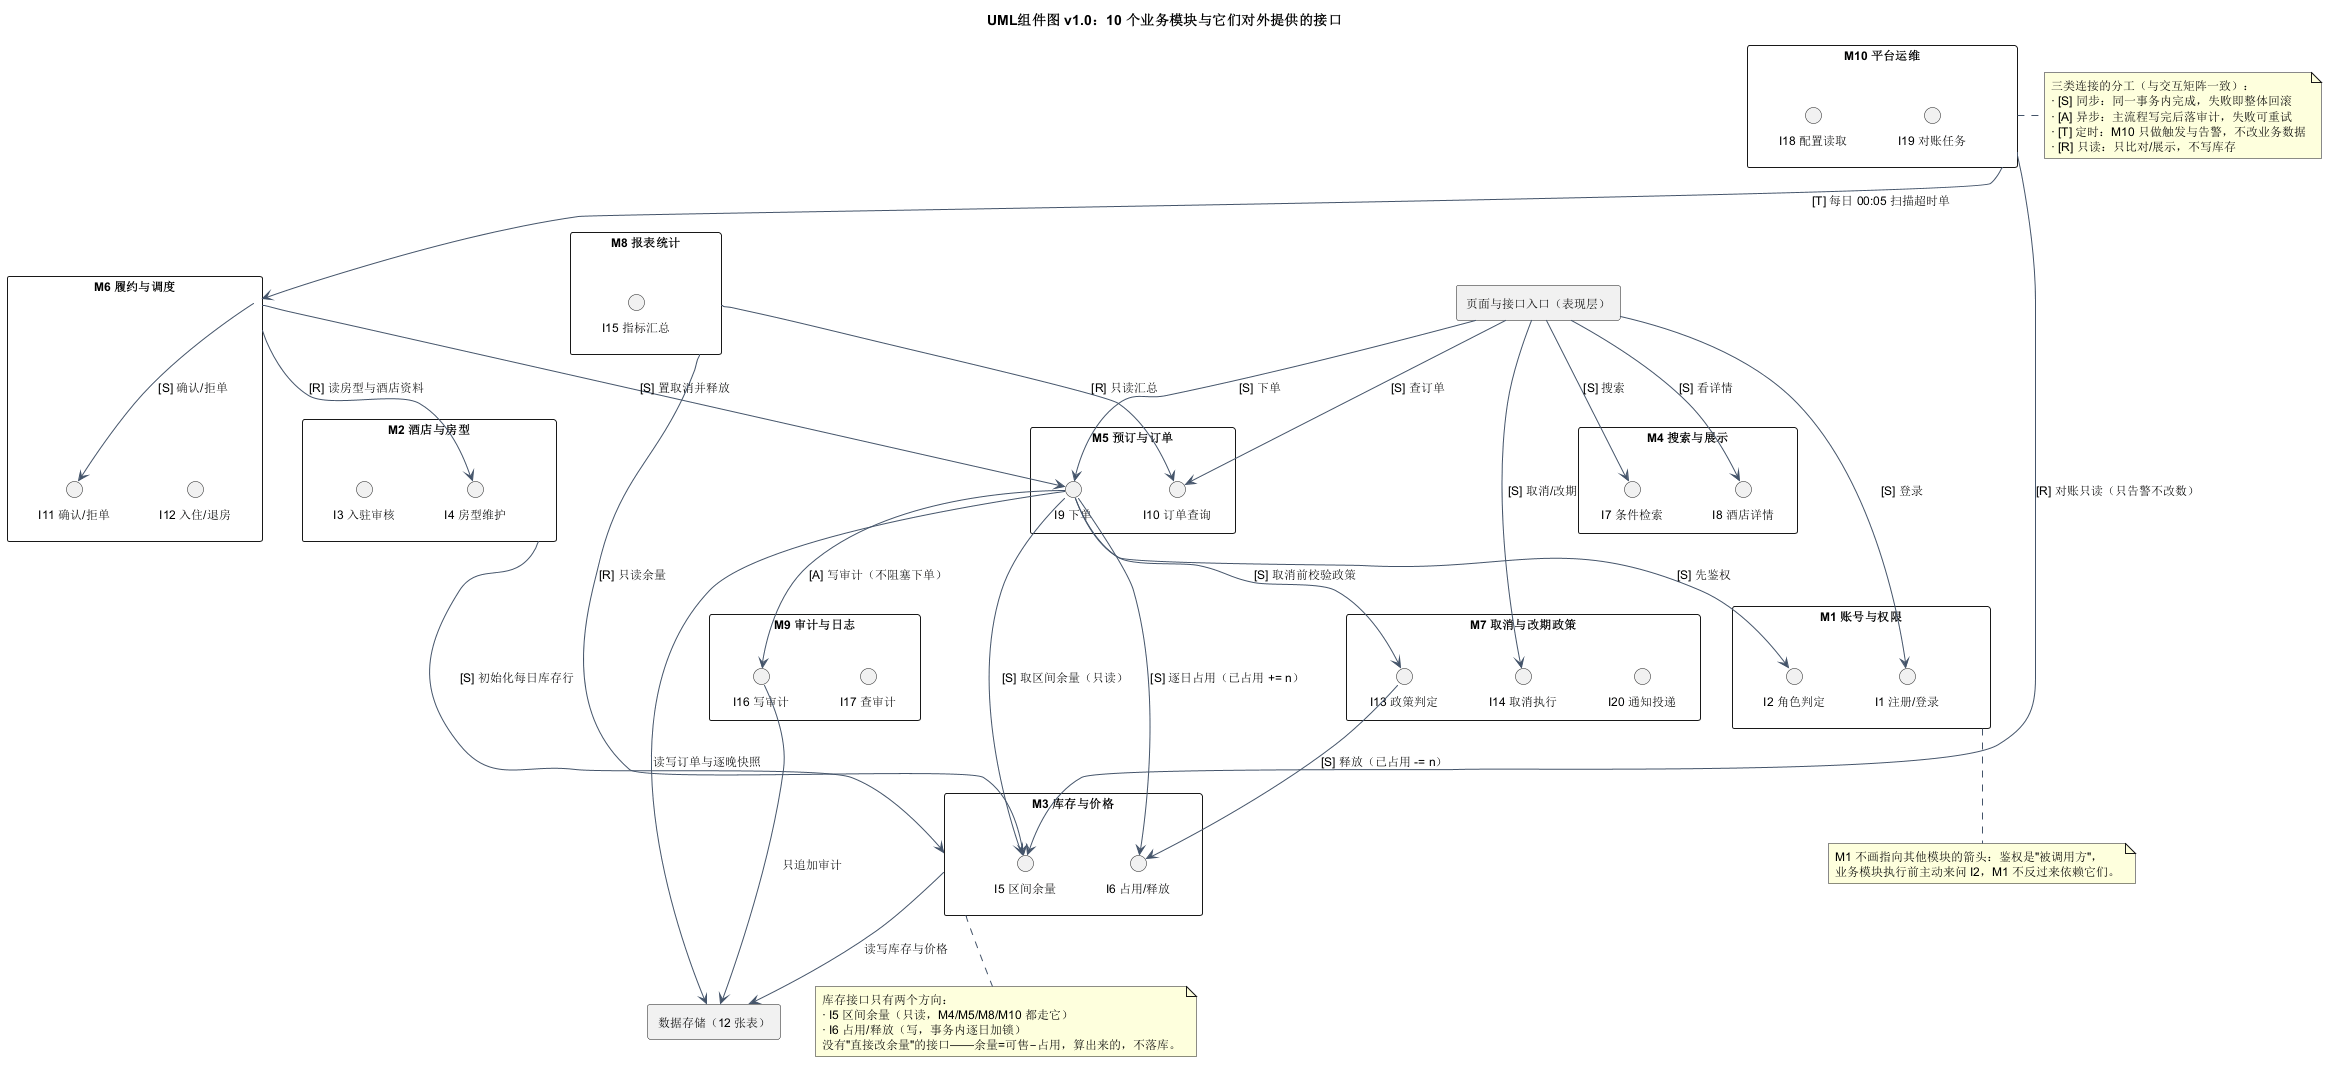

The diagram above was rendered by PlantUML. Its source (embedded in the PNG):
@startuml
' 版本：v1.0（2026-11-12，S2 结构图）
' 口径来源：exp2/设计基线/02_模块划分与交互.md §2 模块卡片（对外接口）、§3 交互矩阵（S/A/T/R）
' 画法：10 个业务模块各画成一个组件，组件框内列出它对外提供的具名接口（共 20 个）；
' 组件之间的箭头一律带 [S]/[A]/[T]/[R] 与接口名，与交互矩阵逐格对应。
title UML组件图 v1.0：10 个业务模块与它们对外提供的接口

skinparam shadowing false
skinparam defaultFontSize 12
skinparam componentStyle rectangle
skinparam ArrowColor #44546A

component "页面与接口入口（表现层）" as WEB

component "M1 账号与权限" as M1 {
  interface "I1 注册/登录" as I1
  interface "I2 角色判定" as I2
}

component "M2 酒店与房型" as M2 {
  interface "I3 入驻审核" as I3
  interface "I4 房型维护" as I4
}

component "M3 库存与价格" as M3 {
  interface "I5 区间余量" as I5
  interface "I6 占用/释放" as I6
}

component "M4 搜索与展示" as M4 {
  interface "I7 条件检索" as I7
  interface "I8 酒店详情" as I8
}

component "M5 预订与订单" as M5 {
  interface "I9 下单" as I9
  interface "I10 订单查询" as I10
}

component "M6 履约与调度" as M6 {
  interface "I11 确认/拒单" as I11
  interface "I12 入住/退房" as I12
}

component "M7 取消与改期政策" as M7 {
  interface "I13 政策判定" as I13
  interface "I14 取消执行" as I14
  interface "I20 通知投递" as I20
}

component "M8 报表统计" as M8 {
  interface "I15 指标汇总" as I15
}

component "M9 审计与日志" as M9 {
  interface "I16 写审计" as I16
  interface "I17 查审计" as I17
}

component "M10 平台运维" as M10 {
  interface "I18 配置读取" as I18
  interface "I19 对账任务" as I19
}

component "数据存储（12 张表）" as DB

' ---------- 入口 → 业务模块 ----------
WEB --> I1 : [S] 登录
WEB --> I7 : [S] 搜索
WEB --> I8 : [S] 看详情
WEB --> I9 : [S] 下单
WEB --> I10 : [S] 查订单
WEB --> I14 : [S] 取消/改期

' ---------- 下单链路 ----------
I9 --> I2 : [S] 先鉴权
I9 --> I5 : [S] 取区间余量（只读）
I9 --> I6 : [S] 逐日占用（已占用 += n）
I9 --> I16 : [A] 写审计（不阻塞下单）

' ---------- 取消 / 超时释放 ----------
I9 --> I13 : [S] 取消前校验政策
I13 --> I6 : [S] 释放（已占用 -= n）
M10 --> M6 : [T] 每日 00:05 扫描超时单
M6 --> I9 : [S] 置取消并释放

' ---------- 履约 ----------
M6 --> I4 : [R] 读房型与酒店资料
M6 --> I11 : [S] 确认/拒单

' ---------- 库存维护 ----------
M2 --> M3 : [S] 初始化每日库存行

' ---------- 只读侧 ----------
M8 --> I10 : [R] 只读汇总
M8 --> I5 : [R] 只读余量
M10 --> I5 : [R] 对账只读（只告警不改数）

' ---------- 持久化 ----------
M3 --> DB : 读写库存与价格
I9 --> DB : 读写订单与逐晚快照
I16 --> DB : 只追加审计

note right of M10
  三类连接的分工（与交互矩阵一致）：
  · [S] 同步：同一事务内完成，失败即整体回滚
  · [A] 异步：主流程写完后落审计，失败可重试
  · [T] 定时：M10 只做触发与告警，不改业务数据
  · [R] 只读：只比对/展示，不写库存
end note

note bottom of M3
  库存接口只有两个方向：
  · I5 区间余量（只读，M4/M5/M8/M10 都走它）
  · I6 占用/释放（写，事务内逐日加锁）
  没有"直接改余量"的接口——余量=可售−占用，算出来的，不落库。
end note

note bottom of M1
  M1 不画指向其他模块的箭头：鉴权是"被调用方"，
  业务模块执行前主动来问 I2，M1 不反过来依赖它们。
end note
@enduml